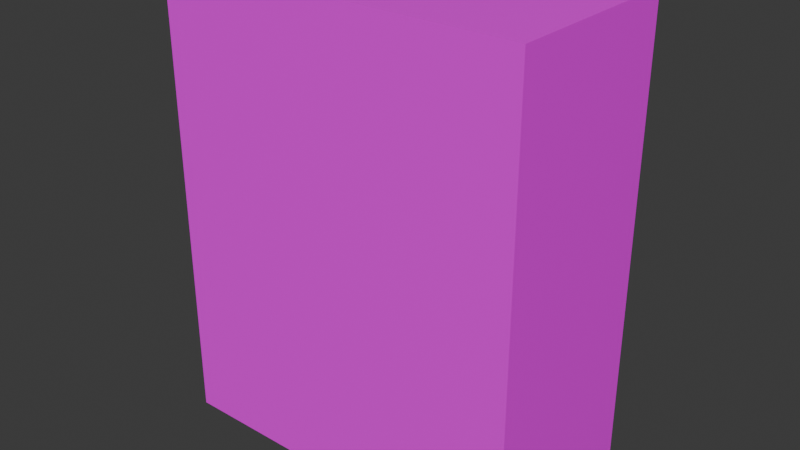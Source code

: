 # Source: book.blend  (saved by Blender 5.0.119; exported with 4.5.12 LTS)
import bpy
from mathutils import Matrix  # noqa: F401  (used for matrix-valued properties, if any)

bpy.ops.wm.read_factory_settings(use_empty=True)
scene = bpy.context.scene
scene.name = 'Scene'

# ---- collections
col_collection = bpy.data.collections.new('Collection'); scene.collection.children.link(col_collection)

# ---- images (referenced by path relative to the original .blend; pixels are not part of the script)
import os
ASSET_DIR = os.environ.get("B2B_ASSET_DIR", "")  # directory of the original .blend (textures are referenced by path, not embedded)
HERE = os.path.dirname(os.path.abspath(__file__))  # packed textures are extracted next to this script under _unpacked/

def load_image(name, relpath, width, height, colorspace="sRGB"):
    """Load a texture the original file referenced (path relative to the .blend, or extracted next to this script)."""
    p = next((c for c in (os.path.join(HERE, relpath), os.path.join(ASSET_DIR, relpath)) if relpath and os.path.exists(c)), "")
    if p:
        img = bpy.data.images.load(p, check_existing=True)
        img.name = name
    else:  # same state as the original file: an image datablock whose file is absent (Cycles renders it pink)
        img = bpy.data.images.new(name, width, height)
        img.source = "FILE"
        img.filepath = "//" + (relpath or name)
    img.colorspace_settings.name = colorspace
    return img
img_folder_base_color = load_image('folder Base Color', '', 64, 64, 'sRGB')
img_paper_base_color = load_image('paper Base Color', '', 64, 64, 'sRGB')

# ---- materials (node trees are filled in below, after node groups)
mat_folder = bpy.data.materials.new('folder')
mat_paper = bpy.data.materials.new('paper')

# ---- material node trees
mat_folder.use_nodes = True; mat_folder.node_tree.nodes.clear()
_N = mat_folder.node_tree.nodes; _L = mat_folder.node_tree.links
n0 = _N.new('ShaderNodeBsdfPrincipled'); n0.name = 'Principled BSDF'; n0.location = (-200, 100)
n1 = _N.new('ShaderNodeOutputMaterial'); n1.name = 'Material Output'; n1.location = (200, 100)
n2 = _N.new('ShaderNodeTexImage'); n2.name = 'Image Texture'; n2.location = (-490, 77)
n3 = _N.new('ShaderNodeTexImage'); n3.name = 'Image Texture.001'; n3.location = (0, 0)
n3.image = img_folder_base_color
_L.new(n0.outputs[0], n1.inputs[0])
_L.new(n2.outputs[0], n0.inputs[0])
n1.is_active_output = True
mat_paper.use_nodes = True; mat_paper.node_tree.nodes.clear()
_N = mat_paper.node_tree.nodes; _L = mat_paper.node_tree.links
n0 = _N.new('ShaderNodeBsdfPrincipled'); n0.name = 'Principled BSDF'; n0.location = (-200, 100)
n1 = _N.new('ShaderNodeOutputMaterial'); n1.name = 'Material Output'; n1.location = (200, 100)
n2 = _N.new('ShaderNodeTexImage'); n2.name = 'Image Texture'; n2.location = (-490, 77)
n3 = _N.new('ShaderNodeTexImage'); n3.name = 'Image Texture.001'; n3.location = (0, 0)
n3.image = img_paper_base_color
_L.new(n0.outputs[0], n1.inputs[0])
_L.new(n2.outputs[0], n0.inputs[0])
n1.is_active_output = True

# ---- world
world_world = bpy.data.worlds.new('World'); scene.world = world_world
world_world.use_nodes = True; world_world.node_tree.nodes.clear()
_N = world_world.node_tree.nodes; _L = world_world.node_tree.links
n0 = _N.new('ShaderNodeOutputWorld'); n0.name = 'World Output'; n0.location = (200, 100)
n1 = _N.new('ShaderNodeBackground'); n1.name = 'Background'; n1.location = (-200, 100)
n1.inputs[0].default_value = (0.05088, 0.05088, 0.05088, 1.0)
_L.new(n1.outputs[0], n0.inputs[0])
n0.is_active_output = True
world_world.color = (0.05088, 0.05088, 0.05088)
world_world.sun_shadow_jitter_overblur = 0.0

# ---- meshes
me_cube = bpy.data.meshes.new('Cube')
me_cube.from_pydata([(-1.0, -0.5, 0.0), (-1.0, -0.3, 2.5), (-1.0, 0.5, 0.0), (-1.0, 0.5, 2.5), (0.8, -0.3, 0.0), (0.8, -0.3, 2.5), (0.8, 0.3, 0.0), (0.8, 0.3, 2.5), (-1.0, -0.3, 0.0), (-1.0, -0.5, 2.5), (-1.0, 0.3, 2.5), (-1.0, 0.3, 0.0), (1.0, 0.5, 0.0), (1.0, 0.5, 2.5), (1.0, -0.5, 0.0), (1.0, -0.5, 2.5)], [], [(8, 1, 10, 11), (2, 3, 13, 12), (12, 13, 15, 14), (14, 15, 9, 0), (11, 6, 4, 8), (7, 10, 1, 5), (1, 8, 0, 9), (11, 10, 3, 2), (6, 11, 2, 12), (10, 7, 13, 3), (4, 6, 12, 14), (7, 5, 15, 13), (8, 4, 14, 0), (5, 1, 9, 15)])
me_cube.polygons.foreach_set('material_index', [1, 0, 0, 0, 1, 1, 0, 0, 0, 0, 0, 0, 0, 0])
_uv = me_cube.uv_layers.new(name='UVMap')
_uv.uv.foreach_set('vector', [0.7393, 0.8235, 0.9893, 0.8235, 0.9893, 0.9735, 0.7393, 0.9735, 0.0, 0.5, 0.0, 0.0, 0.4, 0.0, 0.4, 0.5, 0.0, 1.0, 0.0, 0.5, 0.2, 0.5, 0.2, 1.0, 0.4, 0.5, 0.4, 0.0, 0.8, 0.0, 0.8, 0.5, 0.7621, 0.8352, 0.9871, 0.8352, 0.9871, 0.9852, 0.7621, 0.9852, 0.7632, 0.843, 0.9882, 0.843, 0.9882, 0.993, 0.7632, 0.993, 0.64, 0.5, 0.64, 1.0, 0.6, 1.0, 0.6, 0.5, 0.64, 1.0, 0.64, 0.5, 0.68, 0.5, 0.68, 1.0, 0.36, 0.86, 0.36, 0.5, 0.4, 0.5, 0.4, 0.9, 0.56, 0.9, 0.56, 0.54, 0.6, 0.5, 0.6, 0.9, 0.24, 0.86, 0.36, 0.86, 0.4, 0.9, 0.2, 0.9, 0.56, 0.54, 0.44, 0.54, 0.4, 0.5, 0.6, 0.5, 0.24, 0.5, 0.24, 0.86, 0.2, 0.9, 0.2, 0.5, 0.44, 0.54, 0.44, 0.9, 0.4, 0.9, 0.4, 0.5])
me_cube.materials.append(mat_folder)
me_cube.materials.append(mat_paper)
me_cube.update()

# ---- objects
ob_cube = bpy.data.objects.new('Cube', me_cube)

# ---- transforms, parenting, visibility, modifiers, constraints
ob_cube.location = (0.0, 0.0, 0.0)

# ---- collection membership
col_collection.objects.link(ob_cube)

# ---- scene / render settings (as saved in the file)
scene.frame_start = 1; scene.frame_end = 250; scene.frame_set(1)
scene.render.engine = 'BLENDER_EEVEE_NEXT'
scene.render.bake_bias = 0.0
scene.render.bake_samples = 0
scene.cycles.sampling_pattern = 'TABULATED_SOBOL'
scene.eevee.use_volume_custom_range = False
bpy.context.view_layer.update()

# ---- added for rendering (the .blend has no active camera and no usable light): camera, sun
cam_auto = bpy.data.cameras.new('AutoCamera')
cam_auto.lens = 50.0
cam_auto.sensor_width = 36.0
cam_auto.clip_end = 1000.0
ob_auto_camera = bpy.data.objects.new('AutoCamera', cam_auto)
scene.collection.objects.link(ob_auto_camera)
ob_auto_camera.location = (3.1033, -3.72396, 3.73264)
ob_auto_camera.rotation_euler = (1.09748, -7.21219e-08, 0.694738)
scene.camera = ob_auto_camera
light_auto_sun = bpy.data.lights.new('AutoSun', 'SUN')
light_auto_sun.energy = 3.0
light_auto_sun.angle = 0.0523599
ob_auto_sun = bpy.data.objects.new('AutoSun', light_auto_sun)
scene.collection.objects.link(ob_auto_sun)
ob_auto_sun.rotation_euler = (0.872665, 0.174533, 0.523599)
bpy.context.view_layer.update()
